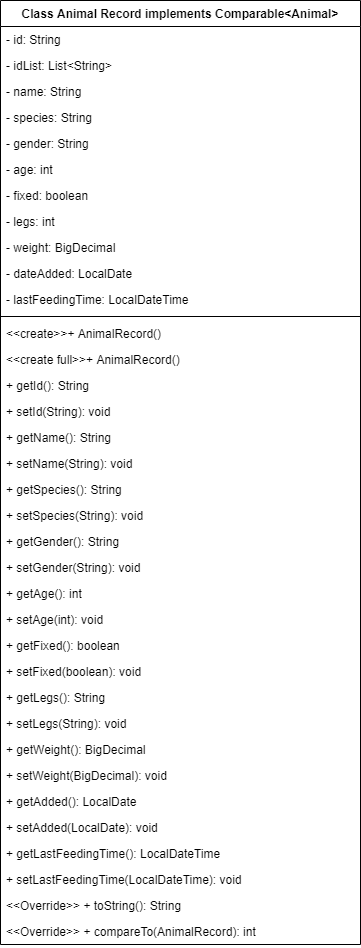

The diagram above was exported from draw.io. Its source (the exported page's mxGraphModel, read from the mxfile embedded in the PNG):
<mxGraphModel dx="868" dy="393" grid="1" gridSize="10" guides="1" tooltips="1" connect="1" arrows="1" fold="1" page="1" pageScale="1" pageWidth="850" pageHeight="1100" math="0" shadow="0">
  <root>
    <mxCell id="0" />
    <mxCell id="1" parent="0" />
    <mxCell id="AYF_Gk7VNvnXtuJooBFM-9" value="Class Animal Record implements Comparable&lt;Animal&gt;" style="swimlane;fontStyle=1;align=center;verticalAlign=top;childLayout=stackLayout;horizontal=1;startSize=26;horizontalStack=0;resizeParent=1;resizeParentMax=0;resizeLast=0;collapsible=1;marginBottom=0;" parent="1" vertex="1">
      <mxGeometry x="270" y="40" width="360" height="944" as="geometry" />
    </mxCell>
    <mxCell id="AYF_Gk7VNvnXtuJooBFM-10" value="- id: String" style="text;strokeColor=none;fillColor=none;align=left;verticalAlign=top;spacingLeft=4;spacingRight=4;overflow=hidden;rotatable=0;points=[[0,0.5],[1,0.5]];portConstraint=eastwest;" parent="AYF_Gk7VNvnXtuJooBFM-9" vertex="1">
      <mxGeometry y="26" width="360" height="26" as="geometry" />
    </mxCell>
    <mxCell id="AYF_Gk7VNvnXtuJooBFM-29" value="- idList: List&lt;String&gt;" style="text;strokeColor=none;fillColor=none;align=left;verticalAlign=top;spacingLeft=4;spacingRight=4;overflow=hidden;rotatable=0;points=[[0,0.5],[1,0.5]];portConstraint=eastwest;" parent="AYF_Gk7VNvnXtuJooBFM-9" vertex="1">
      <mxGeometry y="52" width="360" height="26" as="geometry" />
    </mxCell>
    <mxCell id="AYF_Gk7VNvnXtuJooBFM-30" value="- name: String" style="text;strokeColor=none;fillColor=none;align=left;verticalAlign=top;spacingLeft=4;spacingRight=4;overflow=hidden;rotatable=0;points=[[0,0.5],[1,0.5]];portConstraint=eastwest;" parent="AYF_Gk7VNvnXtuJooBFM-9" vertex="1">
      <mxGeometry y="78" width="360" height="26" as="geometry" />
    </mxCell>
    <mxCell id="AYF_Gk7VNvnXtuJooBFM-33" value="- species: String" style="text;strokeColor=none;fillColor=none;align=left;verticalAlign=top;spacingLeft=4;spacingRight=4;overflow=hidden;rotatable=0;points=[[0,0.5],[1,0.5]];portConstraint=eastwest;" parent="AYF_Gk7VNvnXtuJooBFM-9" vertex="1">
      <mxGeometry y="104" width="360" height="26" as="geometry" />
    </mxCell>
    <mxCell id="AYF_Gk7VNvnXtuJooBFM-32" value="- gender: String" style="text;strokeColor=none;fillColor=none;align=left;verticalAlign=top;spacingLeft=4;spacingRight=4;overflow=hidden;rotatable=0;points=[[0,0.5],[1,0.5]];portConstraint=eastwest;" parent="AYF_Gk7VNvnXtuJooBFM-9" vertex="1">
      <mxGeometry y="130" width="360" height="26" as="geometry" />
    </mxCell>
    <mxCell id="AYF_Gk7VNvnXtuJooBFM-31" value="- age: int" style="text;strokeColor=none;fillColor=none;align=left;verticalAlign=top;spacingLeft=4;spacingRight=4;overflow=hidden;rotatable=0;points=[[0,0.5],[1,0.5]];portConstraint=eastwest;" parent="AYF_Gk7VNvnXtuJooBFM-9" vertex="1">
      <mxGeometry y="156" width="360" height="26" as="geometry" />
    </mxCell>
    <mxCell id="AYF_Gk7VNvnXtuJooBFM-34" value="- fixed: boolean" style="text;strokeColor=none;fillColor=none;align=left;verticalAlign=top;spacingLeft=4;spacingRight=4;overflow=hidden;rotatable=0;points=[[0,0.5],[1,0.5]];portConstraint=eastwest;" parent="AYF_Gk7VNvnXtuJooBFM-9" vertex="1">
      <mxGeometry y="182" width="360" height="26" as="geometry" />
    </mxCell>
    <mxCell id="AYF_Gk7VNvnXtuJooBFM-39" value="- legs: int" style="text;strokeColor=none;fillColor=none;align=left;verticalAlign=top;spacingLeft=4;spacingRight=4;overflow=hidden;rotatable=0;points=[[0,0.5],[1,0.5]];portConstraint=eastwest;" parent="AYF_Gk7VNvnXtuJooBFM-9" vertex="1">
      <mxGeometry y="208" width="360" height="26" as="geometry" />
    </mxCell>
    <mxCell id="AYF_Gk7VNvnXtuJooBFM-38" value="- weight: BigDecimal" style="text;strokeColor=none;fillColor=none;align=left;verticalAlign=top;spacingLeft=4;spacingRight=4;overflow=hidden;rotatable=0;points=[[0,0.5],[1,0.5]];portConstraint=eastwest;" parent="AYF_Gk7VNvnXtuJooBFM-9" vertex="1">
      <mxGeometry y="234" width="360" height="26" as="geometry" />
    </mxCell>
    <mxCell id="AYF_Gk7VNvnXtuJooBFM-37" value="- dateAdded: LocalDate " style="text;strokeColor=none;fillColor=none;align=left;verticalAlign=top;spacingLeft=4;spacingRight=4;overflow=hidden;rotatable=0;points=[[0,0.5],[1,0.5]];portConstraint=eastwest;" parent="AYF_Gk7VNvnXtuJooBFM-9" vertex="1">
      <mxGeometry y="260" width="360" height="26" as="geometry" />
    </mxCell>
    <mxCell id="AYF_Gk7VNvnXtuJooBFM-36" value="- lastFeedingTime: LocalDateTime " style="text;strokeColor=none;fillColor=none;align=left;verticalAlign=top;spacingLeft=4;spacingRight=4;overflow=hidden;rotatable=0;points=[[0,0.5],[1,0.5]];portConstraint=eastwest;" parent="AYF_Gk7VNvnXtuJooBFM-9" vertex="1">
      <mxGeometry y="286" width="360" height="26" as="geometry" />
    </mxCell>
    <mxCell id="AYF_Gk7VNvnXtuJooBFM-11" value="" style="line;strokeWidth=1;fillColor=none;align=left;verticalAlign=middle;spacingTop=-1;spacingLeft=3;spacingRight=3;rotatable=0;labelPosition=right;points=[];portConstraint=eastwest;" parent="AYF_Gk7VNvnXtuJooBFM-9" vertex="1">
      <mxGeometry y="312" width="360" height="8" as="geometry" />
    </mxCell>
    <mxCell id="AYF_Gk7VNvnXtuJooBFM-12" value="&lt;&lt;create&gt;&gt;+ AnimalRecord()" style="text;strokeColor=none;fillColor=none;align=left;verticalAlign=top;spacingLeft=4;spacingRight=4;overflow=hidden;rotatable=0;points=[[0,0.5],[1,0.5]];portConstraint=eastwest;" parent="AYF_Gk7VNvnXtuJooBFM-9" vertex="1">
      <mxGeometry y="320" width="360" height="26" as="geometry" />
    </mxCell>
    <mxCell id="AYF_Gk7VNvnXtuJooBFM-73" value="&lt;&lt;create full&gt;&gt;+ AnimalRecord()" style="text;strokeColor=none;fillColor=none;align=left;verticalAlign=top;spacingLeft=4;spacingRight=4;overflow=hidden;rotatable=0;points=[[0,0.5],[1,0.5]];portConstraint=eastwest;" parent="AYF_Gk7VNvnXtuJooBFM-9" vertex="1">
      <mxGeometry y="346" width="360" height="26" as="geometry" />
    </mxCell>
    <mxCell id="AYF_Gk7VNvnXtuJooBFM-40" value="+ getId(): String" style="text;strokeColor=none;fillColor=none;align=left;verticalAlign=top;spacingLeft=4;spacingRight=4;overflow=hidden;rotatable=0;points=[[0,0.5],[1,0.5]];portConstraint=eastwest;" parent="AYF_Gk7VNvnXtuJooBFM-9" vertex="1">
      <mxGeometry y="372" width="360" height="26" as="geometry" />
    </mxCell>
    <mxCell id="AYF_Gk7VNvnXtuJooBFM-41" value="+ setId(String): void " style="text;strokeColor=none;fillColor=none;align=left;verticalAlign=top;spacingLeft=4;spacingRight=4;overflow=hidden;rotatable=0;points=[[0,0.5],[1,0.5]];portConstraint=eastwest;" parent="AYF_Gk7VNvnXtuJooBFM-9" vertex="1">
      <mxGeometry y="398" width="360" height="26" as="geometry" />
    </mxCell>
    <mxCell id="AYF_Gk7VNvnXtuJooBFM-76" value="+ getName(): String" style="text;strokeColor=none;fillColor=none;align=left;verticalAlign=top;spacingLeft=4;spacingRight=4;overflow=hidden;rotatable=0;points=[[0,0.5],[1,0.5]];portConstraint=eastwest;" parent="AYF_Gk7VNvnXtuJooBFM-9" vertex="1">
      <mxGeometry y="424" width="360" height="26" as="geometry" />
    </mxCell>
    <mxCell id="AYF_Gk7VNvnXtuJooBFM-77" value="+ setName(String): void " style="text;strokeColor=none;fillColor=none;align=left;verticalAlign=top;spacingLeft=4;spacingRight=4;overflow=hidden;rotatable=0;points=[[0,0.5],[1,0.5]];portConstraint=eastwest;" parent="AYF_Gk7VNvnXtuJooBFM-9" vertex="1">
      <mxGeometry y="450" width="360" height="26" as="geometry" />
    </mxCell>
    <mxCell id="AYF_Gk7VNvnXtuJooBFM-78" value="+ getSpecies(): String" style="text;strokeColor=none;fillColor=none;align=left;verticalAlign=top;spacingLeft=4;spacingRight=4;overflow=hidden;rotatable=0;points=[[0,0.5],[1,0.5]];portConstraint=eastwest;" parent="AYF_Gk7VNvnXtuJooBFM-9" vertex="1">
      <mxGeometry y="476" width="360" height="26" as="geometry" />
    </mxCell>
    <mxCell id="AYF_Gk7VNvnXtuJooBFM-79" value="+ setSpecies(String): void " style="text;strokeColor=none;fillColor=none;align=left;verticalAlign=top;spacingLeft=4;spacingRight=4;overflow=hidden;rotatable=0;points=[[0,0.5],[1,0.5]];portConstraint=eastwest;" parent="AYF_Gk7VNvnXtuJooBFM-9" vertex="1">
      <mxGeometry y="502" width="360" height="26" as="geometry" />
    </mxCell>
    <mxCell id="AYF_Gk7VNvnXtuJooBFM-80" value="+ getGender(): String" style="text;strokeColor=none;fillColor=none;align=left;verticalAlign=top;spacingLeft=4;spacingRight=4;overflow=hidden;rotatable=0;points=[[0,0.5],[1,0.5]];portConstraint=eastwest;" parent="AYF_Gk7VNvnXtuJooBFM-9" vertex="1">
      <mxGeometry y="528" width="360" height="26" as="geometry" />
    </mxCell>
    <mxCell id="AYF_Gk7VNvnXtuJooBFM-81" value="+ setGender(String): void " style="text;strokeColor=none;fillColor=none;align=left;verticalAlign=top;spacingLeft=4;spacingRight=4;overflow=hidden;rotatable=0;points=[[0,0.5],[1,0.5]];portConstraint=eastwest;" parent="AYF_Gk7VNvnXtuJooBFM-9" vertex="1">
      <mxGeometry y="554" width="360" height="26" as="geometry" />
    </mxCell>
    <mxCell id="AYF_Gk7VNvnXtuJooBFM-82" value="+ getAge(): int" style="text;strokeColor=none;fillColor=none;align=left;verticalAlign=top;spacingLeft=4;spacingRight=4;overflow=hidden;rotatable=0;points=[[0,0.5],[1,0.5]];portConstraint=eastwest;" parent="AYF_Gk7VNvnXtuJooBFM-9" vertex="1">
      <mxGeometry y="580" width="360" height="26" as="geometry" />
    </mxCell>
    <mxCell id="AYF_Gk7VNvnXtuJooBFM-83" value="+ setAge(int): void " style="text;strokeColor=none;fillColor=none;align=left;verticalAlign=top;spacingLeft=4;spacingRight=4;overflow=hidden;rotatable=0;points=[[0,0.5],[1,0.5]];portConstraint=eastwest;" parent="AYF_Gk7VNvnXtuJooBFM-9" vertex="1">
      <mxGeometry y="606" width="360" height="26" as="geometry" />
    </mxCell>
    <mxCell id="AYF_Gk7VNvnXtuJooBFM-84" value="+ getFixed(): boolean" style="text;strokeColor=none;fillColor=none;align=left;verticalAlign=top;spacingLeft=4;spacingRight=4;overflow=hidden;rotatable=0;points=[[0,0.5],[1,0.5]];portConstraint=eastwest;" parent="AYF_Gk7VNvnXtuJooBFM-9" vertex="1">
      <mxGeometry y="632" width="360" height="26" as="geometry" />
    </mxCell>
    <mxCell id="AYF_Gk7VNvnXtuJooBFM-85" value="+ setFixed(boolean): void " style="text;strokeColor=none;fillColor=none;align=left;verticalAlign=top;spacingLeft=4;spacingRight=4;overflow=hidden;rotatable=0;points=[[0,0.5],[1,0.5]];portConstraint=eastwest;" parent="AYF_Gk7VNvnXtuJooBFM-9" vertex="1">
      <mxGeometry y="658" width="360" height="26" as="geometry" />
    </mxCell>
    <mxCell id="AYF_Gk7VNvnXtuJooBFM-86" value="+ getLegs(): String" style="text;strokeColor=none;fillColor=none;align=left;verticalAlign=top;spacingLeft=4;spacingRight=4;overflow=hidden;rotatable=0;points=[[0,0.5],[1,0.5]];portConstraint=eastwest;" parent="AYF_Gk7VNvnXtuJooBFM-9" vertex="1">
      <mxGeometry y="684" width="360" height="26" as="geometry" />
    </mxCell>
    <mxCell id="AYF_Gk7VNvnXtuJooBFM-87" value="+ setLegs(String): void " style="text;strokeColor=none;fillColor=none;align=left;verticalAlign=top;spacingLeft=4;spacingRight=4;overflow=hidden;rotatable=0;points=[[0,0.5],[1,0.5]];portConstraint=eastwest;" parent="AYF_Gk7VNvnXtuJooBFM-9" vertex="1">
      <mxGeometry y="710" width="360" height="26" as="geometry" />
    </mxCell>
    <mxCell id="AYF_Gk7VNvnXtuJooBFM-88" value="+ getWeight(): BigDecimal" style="text;strokeColor=none;fillColor=none;align=left;verticalAlign=top;spacingLeft=4;spacingRight=4;overflow=hidden;rotatable=0;points=[[0,0.5],[1,0.5]];portConstraint=eastwest;" parent="AYF_Gk7VNvnXtuJooBFM-9" vertex="1">
      <mxGeometry y="736" width="360" height="26" as="geometry" />
    </mxCell>
    <mxCell id="AYF_Gk7VNvnXtuJooBFM-89" value="+ setWeight(BigDecimal): void " style="text;strokeColor=none;fillColor=none;align=left;verticalAlign=top;spacingLeft=4;spacingRight=4;overflow=hidden;rotatable=0;points=[[0,0.5],[1,0.5]];portConstraint=eastwest;" parent="AYF_Gk7VNvnXtuJooBFM-9" vertex="1">
      <mxGeometry y="762" width="360" height="26" as="geometry" />
    </mxCell>
    <mxCell id="AYF_Gk7VNvnXtuJooBFM-90" value="+ getAdded(): LocalDate" style="text;strokeColor=none;fillColor=none;align=left;verticalAlign=top;spacingLeft=4;spacingRight=4;overflow=hidden;rotatable=0;points=[[0,0.5],[1,0.5]];portConstraint=eastwest;" parent="AYF_Gk7VNvnXtuJooBFM-9" vertex="1">
      <mxGeometry y="788" width="360" height="26" as="geometry" />
    </mxCell>
    <mxCell id="AYF_Gk7VNvnXtuJooBFM-91" value="+ setAdded(LocalDate): void " style="text;strokeColor=none;fillColor=none;align=left;verticalAlign=top;spacingLeft=4;spacingRight=4;overflow=hidden;rotatable=0;points=[[0,0.5],[1,0.5]];portConstraint=eastwest;" parent="AYF_Gk7VNvnXtuJooBFM-9" vertex="1">
      <mxGeometry y="814" width="360" height="26" as="geometry" />
    </mxCell>
    <mxCell id="AYF_Gk7VNvnXtuJooBFM-92" value="+ getLastFeedingTime(): LocalDateTime" style="text;strokeColor=none;fillColor=none;align=left;verticalAlign=top;spacingLeft=4;spacingRight=4;overflow=hidden;rotatable=0;points=[[0,0.5],[1,0.5]];portConstraint=eastwest;" parent="AYF_Gk7VNvnXtuJooBFM-9" vertex="1">
      <mxGeometry y="840" width="360" height="26" as="geometry" />
    </mxCell>
    <mxCell id="AYF_Gk7VNvnXtuJooBFM-93" value="+ setLastFeedingTime(LocalDateTime): void " style="text;strokeColor=none;fillColor=none;align=left;verticalAlign=top;spacingLeft=4;spacingRight=4;overflow=hidden;rotatable=0;points=[[0,0.5],[1,0.5]];portConstraint=eastwest;" parent="AYF_Gk7VNvnXtuJooBFM-9" vertex="1">
      <mxGeometry y="866" width="360" height="26" as="geometry" />
    </mxCell>
    <mxCell id="AYF_Gk7VNvnXtuJooBFM-94" value="&lt;&lt;Override&gt;&gt; + toString(): String" style="text;strokeColor=none;fillColor=none;align=left;verticalAlign=top;spacingLeft=4;spacingRight=4;overflow=hidden;rotatable=0;points=[[0,0.5],[1,0.5]];portConstraint=eastwest;" parent="AYF_Gk7VNvnXtuJooBFM-9" vertex="1">
      <mxGeometry y="892" width="360" height="26" as="geometry" />
    </mxCell>
    <mxCell id="AYF_Gk7VNvnXtuJooBFM-95" value="&lt;&lt;Override&gt;&gt; + compareTo(AnimalRecord): int" style="text;strokeColor=none;fillColor=none;align=left;verticalAlign=top;spacingLeft=4;spacingRight=4;overflow=hidden;rotatable=0;points=[[0,0.5],[1,0.5]];portConstraint=eastwest;" parent="AYF_Gk7VNvnXtuJooBFM-9" vertex="1">
      <mxGeometry y="918" width="360" height="26" as="geometry" />
    </mxCell>
  </root>
</mxGraphModel>